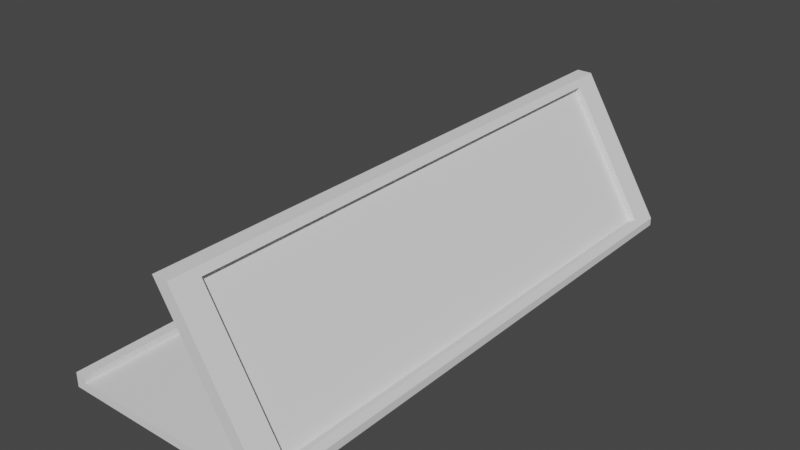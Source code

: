 # Source: BLN.blend  (saved by Blender 3.4.6; exported with 4.5.12 LTS)
import bpy
from mathutils import Matrix  # noqa: F401  (used for matrix-valued properties, if any)

bpy.ops.wm.read_factory_settings(use_empty=True)
scene = bpy.context.scene
scene.name = 'Scene'

# ---- collections
col_collection = bpy.data.collections.new('Collection'); scene.collection.children.link(col_collection)

# ---- world
world_world = bpy.data.worlds.new('World'); scene.world = world_world
world_world.use_nodes = True; world_world.node_tree.nodes.clear()
_N = world_world.node_tree.nodes; _L = world_world.node_tree.links
n0 = _N.new('ShaderNodeOutputWorld'); n0.name = 'World Output'; n0.location = (300, 300)
n1 = _N.new('ShaderNodeBackground'); n1.name = 'Background'; n1.location = (10, 300)
n1.inputs[0].default_value = (0.05088, 0.05088, 0.05088, 1.0)
_L.new(n1.outputs[0], n0.inputs[0])
n0.is_active_output = True
world_world.color = (0.05088, 0.05088, 0.05088)
world_world.use_sun_shadow = False
world_world.sun_shadow_jitter_overblur = 0.0

# ---- meshes
me_plane = bpy.data.meshes.new('Plane')
me_plane.from_pydata([(-1.0, -2.523, 0.0), (1.0, -2.523, 0.0), (-1.0, 2.611, 0.0), (1.0, 2.611, 0.0), (0.8578, -2.523, 0.0), (0.8578, 2.611, 0.0), (-1.0, 2.611, 0.07314), (-1.0, -2.523, 0.07314), (0.8578, -2.523, 0.07314), (1.0, -2.523, 0.07314), (1.0, 2.611, 0.07314), (0.8578, 2.611, 0.07314), (0.07489, -2.523, 1.363), (0.2171, -2.523, 1.363), (0.2171, 2.611, 1.363), (0.07489, 2.611, 1.363), (0.962, -2.273, 0.1358), (0.962, 2.362, 0.1358), (0.2551, -2.273, 1.3), (0.2551, 2.362, 1.3), (0.9018, -2.273, 0.1168), (0.9018, 2.362, 0.1168), (0.195, -2.273, 1.281), (0.195, 2.362, 1.281), (-0.9058, 2.611, 0.0), (-0.9058, -2.523, 0.0), (-0.9058, 2.611, 0.07314), (-0.9058, -2.523, 0.07314), (-1.0, 2.611, 0.1314), (-1.0, -2.523, 0.1314), (-0.9058, 2.611, 0.1314), (-0.9058, -2.523, 0.1314)], [], [(4, 5, 3, 1), (25, 24, 5, 4), (9, 10, 17, 16), (27, 8, 11, 26), (3, 5, 11, 10), (24, 2, 6, 26), (4, 1, 9, 8), (25, 4, 8, 27), (1, 3, 10, 9), (2, 0, 7, 6), (12, 13, 14, 15), (10, 11, 15, 14), (8, 9, 13, 12), (11, 8, 12, 15), (18, 16, 20, 22), (13, 9, 16, 18), (14, 13, 18, 19), (10, 14, 19, 17), (20, 21, 23, 22), (19, 18, 22, 23), (17, 19, 23, 21), (16, 17, 21, 20), (0, 25, 27, 7), (5, 24, 26, 11), (6, 7, 29, 28), (0, 2, 24, 25), (29, 31, 30, 28), (7, 27, 31, 29), (26, 6, 28, 30), (27, 26, 30, 31)])
_uv = me_plane.uv_layers.new(name='UVMap')
_uv.uv.foreach_set('vector', [0.9289, 0.0, 0.9289, 1.0, 1.0, 1.0, 1.0, 0.0, 0.0471, 0.0, 0.0471, 1.0, 0.9289, 1.0, 0.9289, 0.0, 1.0, 0.0, 1.0, 1.0, 1.0, 1.0, 1.0, 0.0, 0.0471, 0.0, 0.9289, 0.0, 0.9289, 1.0, 0.0471, 1.0, 1.0, 1.0, 0.9289, 1.0, 0.9289, 1.0, 1.0, 1.0, 0.0471, 1.0, 0.0, 1.0, 0.0, 1.0, 0.0471, 1.0, 0.9289, 0.0, 1.0, 0.0, 1.0, 0.0, 0.9289, 0.0, 0.0471, 0.0, 0.9289, 0.0, 0.9289, 0.0, 0.0471, 0.0, 1.0, 0.0, 1.0, 1.0, 1.0, 1.0, 1.0, 0.0, 0.0, 1.0, 0.0, 0.0, 0.0, 0.0, 0.0, 1.0, 0.9289, 0.0, 1.0, 0.0, 1.0, 1.0, 0.9289, 1.0, 1.0, 1.0, 0.9289, 1.0, 0.9289, 1.0, 1.0, 1.0, 0.9289, 0.0, 1.0, 0.0, 1.0, 0.0, 0.9289, 0.0, 0.9289, 1.0, 0.9289, 0.0, 0.9289, 0.0, 0.9289, 1.0, 1.0, 0.0, 1.0, 0.0, 1.0, 0.0, 1.0, 0.0, 1.0, 0.0, 1.0, 0.0, 1.0, 0.0, 1.0, 0.0, 1.0, 1.0, 1.0, 0.0, 1.0, 0.0, 1.0, 1.0, 1.0, 1.0, 1.0, 1.0, 1.0, 1.0, 1.0, 1.0, 1.0, 0.0, 1.0, 1.0, 1.0, 1.0, 1.0, 0.0, 1.0, 1.0, 1.0, 0.0, 1.0, 0.0, 1.0, 1.0, 1.0, 1.0, 1.0, 1.0, 1.0, 1.0, 1.0, 1.0, 1.0, 0.0, 1.0, 1.0, 1.0, 1.0, 1.0, 0.0, 0.0, 0.0, 0.0471, 0.0, 0.0471, 0.0, 0.0, 0.0, 0.9289, 1.0, 0.0471, 1.0, 0.0471, 1.0, 0.9289, 1.0, 0.0, 1.0, 0.0, 0.0, 0.0, 0.0, 0.0, 1.0, 0.0, 0.0, 0.0, 1.0, 0.0471, 1.0, 0.0471, 0.0, 0.0, 0.0, 0.0471, 0.0, 0.0471, 1.0, 0.0, 1.0, 0.0, 0.0, 0.0471, 0.0, 0.0471, 0.0, 0.0, 0.0, 0.0471, 1.0, 0.0, 1.0, 0.0, 1.0, 0.0471, 1.0, 0.0471, 0.0, 0.0471, 1.0, 0.0471, 1.0, 0.0471, 0.0])
me_plane.update()

# ---- objects
ob_plane = bpy.data.objects.new('Plane', me_plane)

# ---- transforms, parenting, visibility, modifiers, constraints
ob_plane.location = (0.0, 0.0, 0.0)

# ---- collection membership
col_collection.objects.link(ob_plane)

# ---- scene / render settings (as saved in the file)
scene.frame_start = 1; scene.frame_end = 250; scene.frame_set(1)
scene.render.engine = 'BLENDER_EEVEE_NEXT'
scene.cycles.sampling_pattern = 'TABULATED_SOBOL'
scene.cycles.use_light_tree = False
scene.view_settings.view_transform = 'Filmic'
bpy.context.view_layer.update()

# ---- added for rendering (the .blend has no active camera and no usable light): camera, sun
cam_auto = bpy.data.cameras.new('AutoCamera')
cam_auto.lens = 50.0
cam_auto.sensor_width = 36.0
cam_auto.clip_end = 1000.0
ob_auto_camera = bpy.data.objects.new('AutoCamera', cam_auto)
scene.collection.objects.link(ob_auto_camera)
ob_auto_camera.location = (5.25163, -6.25759, 4.88288)
ob_auto_camera.rotation_euler = (1.09748, -7.21219e-08, 0.694738)
scene.camera = ob_auto_camera
light_auto_sun = bpy.data.lights.new('AutoSun', 'SUN')
light_auto_sun.energy = 3.0
light_auto_sun.angle = 0.0523599
ob_auto_sun = bpy.data.objects.new('AutoSun', light_auto_sun)
scene.collection.objects.link(ob_auto_sun)
ob_auto_sun.rotation_euler = (0.872665, 0.174533, 0.523599)
bpy.context.view_layer.update()
